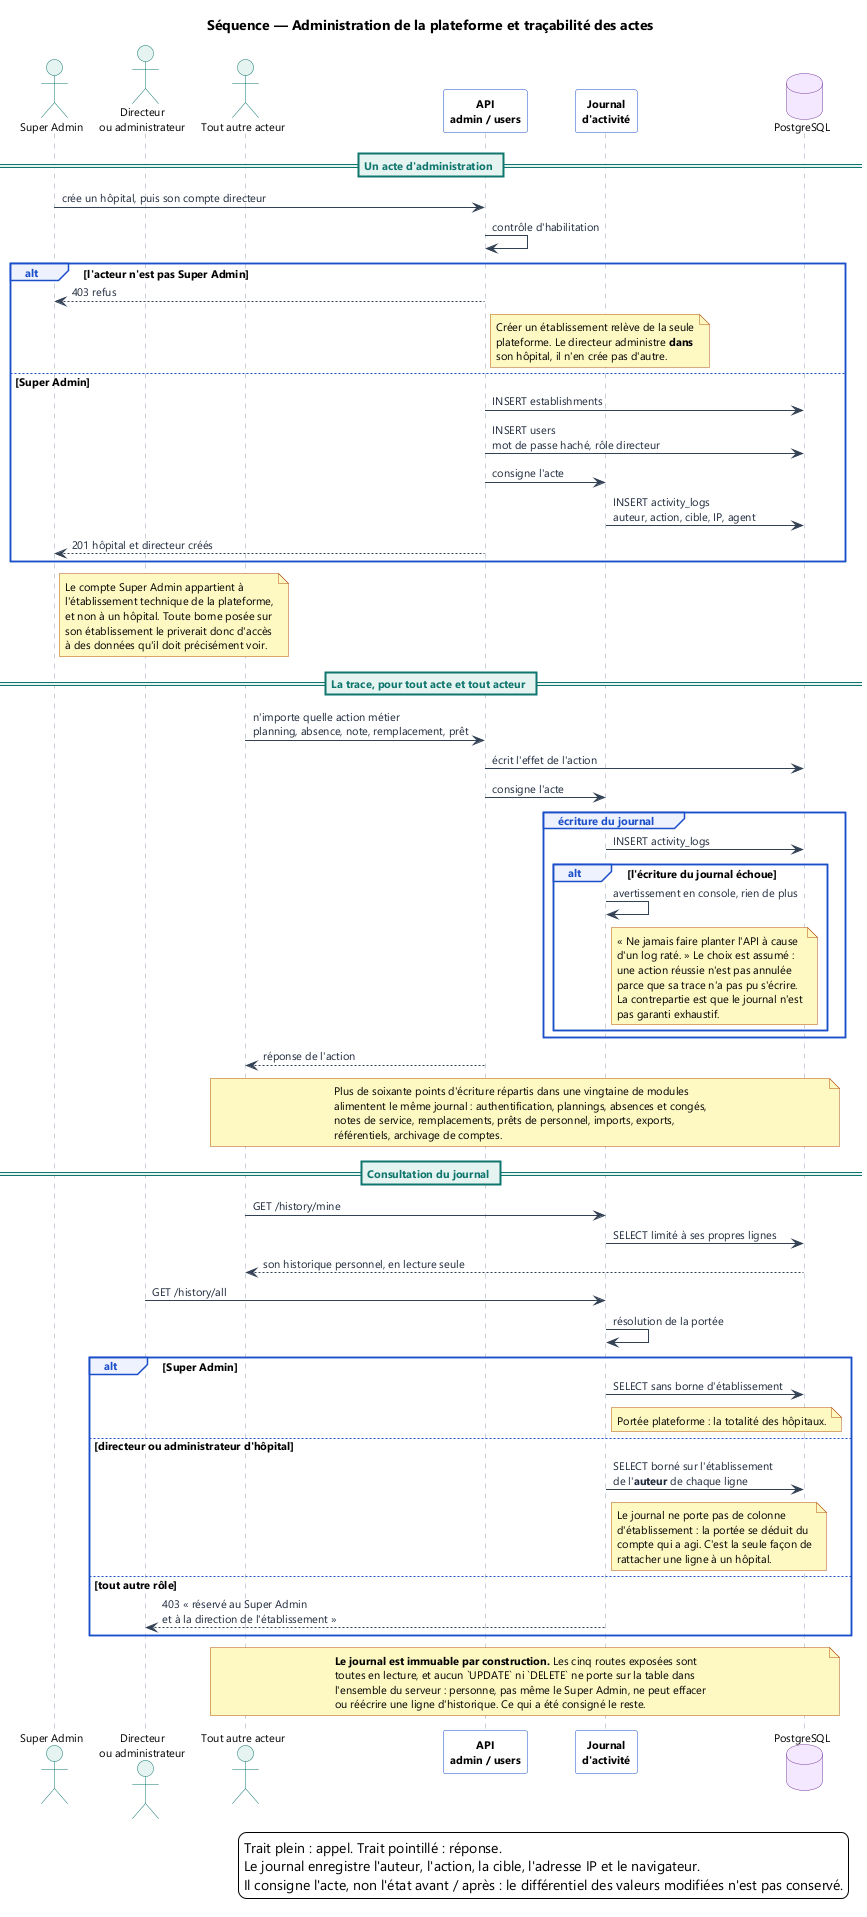

The diagram above was rendered by PlantUML. Its source (embedded in the PNG):
@startuml 26-sequence-administration-tracabilite
skinparam backgroundColor #FFFFFF
skinparam defaultFontName Segoe UI
skinparam defaultFontSize 11
skinparam shadowing false
skinparam ArrowColor #334155
skinparam ArrowFontColor #1E293B
skinparam sequenceMessageAlign left
skinparam maxMessageSize 280
skinparam ParticipantPadding 12
skinparam BoxPadding 14
skinparam actor {
  BackgroundColor #E6F4F1
  BorderColor #0F766E
}
skinparam participant {
  BackgroundColor #FFFFFF
  BorderColor #1B4FCA
  FontStyle bold
}
skinparam database {
  BackgroundColor #F3E8FF
  BorderColor #7A3E9D
}
skinparam sequence {
  LifeLineBorderColor #94A3B8
  LifeLineBackgroundColor #F8FAFC
  GroupBackgroundColor #EEF2FF
  GroupBorderColor #1B4FCA
  GroupHeaderFontColor #1B4FCA
  DividerBackgroundColor #E6F4F1
  DividerBorderColor #0F766E
  DividerFontColor #0F766E
}
skinparam NoteBackgroundColor #FEF9C3
skinparam NoteBorderColor #B4530A

title Séquence — Administration de la plateforme et traçabilité des actes

actor "Super Admin" as SA
actor "Directeur\nou administrateur" as DIR
actor "Tout autre acteur" as ANY
participant "API\nadmin / users" as ADM
participant "Journal\nd'activité" as J
database "PostgreSQL" as DB

== Un acte d'administration ==

SA -> ADM : crée un hôpital, puis son compte directeur
ADM -> ADM : contrôle d'habilitation

alt l'acteur n'est pas Super Admin
  ADM --> SA : 403 refus
  note right of ADM
    Créer un établissement relève de la seule
    plateforme. Le directeur administre **dans**
    son hôpital, il n'en crée pas d'autre.
  end note
else Super Admin
  ADM -> DB : INSERT establishments
  ADM -> DB : INSERT users\nmot de passe haché, rôle directeur
  ADM -> J : consigne l'acte
  J -> DB : INSERT activity_logs\nauteur, action, cible, IP, agent
  ADM --> SA : 201 hôpital et directeur créés
end

note right of SA
  Le compte Super Admin appartient à
  l'établissement technique de la plateforme,
  et non à un hôpital. Toute borne posée sur
  son établissement le priverait donc d'accès
  à des données qu'il doit précisément voir.
end note

== La trace, pour tout acte et tout acteur ==

ANY -> ADM : n'importe quelle action métier\nplanning, absence, note, remplacement, prêt
ADM -> DB : écrit l'effet de l'action
ADM -> J : consigne l'acte

group écriture du journal
  J -> DB : INSERT activity_logs
  alt l'écriture du journal échoue
    J -> J : avertissement en console, rien de plus
    note right of J
      « Ne jamais faire planter l'API à cause
      d'un log raté. » Le choix est assumé :
      une action réussie n'est pas annulée
      parce que sa trace n'a pas pu s'écrire.
      La contrepartie est que le journal n'est
      pas garanti exhaustif.
    end note
  end
end

ADM --> ANY : réponse de l'action

note over ANY, DB
  Plus de soixante points d'écriture répartis dans une vingtaine de modules
  alimentent le même journal : authentification, plannings, absences et congés,
  notes de service, remplacements, prêts de personnel, imports, exports,
  référentiels, archivage de comptes.
end note

== Consultation du journal ==

ANY -> J : GET /history/mine
J -> DB : SELECT limité à ses propres lignes
DB --> ANY : son historique personnel, en lecture seule

DIR -> J : GET /history/all
J -> J : résolution de la portée

alt Super Admin
  J -> DB : SELECT sans borne d'établissement
  note right of J
    Portée plateforme : la totalité des hôpitaux.
  end note
else directeur ou administrateur d'hôpital
  J -> DB : SELECT borné sur l'établissement\nde l'**auteur** de chaque ligne
  note right of J
    Le journal ne porte pas de colonne
    d'établissement : la portée se déduit du
    compte qui a agi. C'est la seule façon de
    rattacher une ligne à un hôpital.
  end note
else tout autre rôle
  J --> DIR : 403 « réservé au Super Admin\net à la direction de l'établissement »
end

note over ANY, DB
  **Le journal est immuable par construction.** Les cinq routes exposées sont
  toutes en lecture, et aucun `UPDATE` ni `DELETE` ne porte sur la table dans
  l'ensemble du serveur : personne, pas même le Super Admin, ne peut effacer
  ou réécrire une ligne d'historique. Ce qui a été consigné le reste.
end note

legend right
  Trait plein : appel. Trait pointillé : réponse.
  Le journal enregistre l'auteur, l'action, la cible, l'adresse IP et le navigateur.
  Il consigne l'acte, non l'état avant / après : le différentiel des valeurs modifiées n'est pas conservé.
endlegend

@enduml